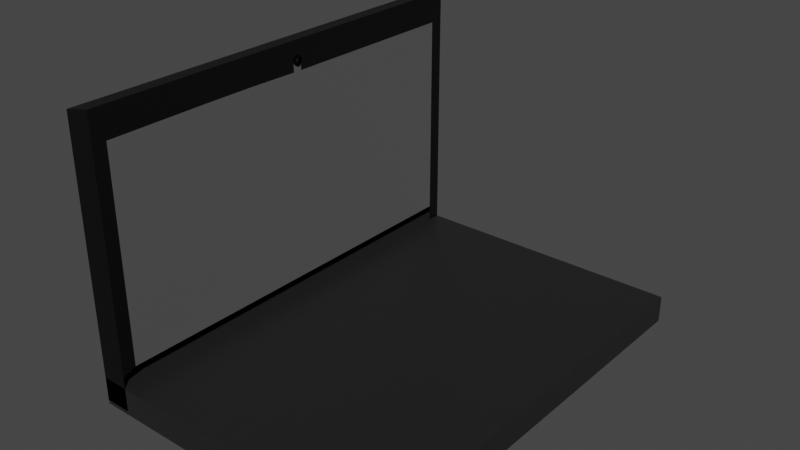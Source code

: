 # Source: blend.blend  (saved by Blender 3.4.6; exported with 4.5.12 LTS)
import bpy
from mathutils import Matrix  # noqa: F401  (used for matrix-valued properties, if any)

bpy.ops.wm.read_factory_settings(use_empty=True)
scene = bpy.context.scene
scene.name = 'Scene'

# ---- collections
col_collection = bpy.data.collections.new('Collection'); scene.collection.children.link(col_collection)

# ---- materials (node trees are filled in below, after node groups)
mat_material = bpy.data.materials.new('Material')
mat_material.alpha_threshold = 0.0
mat_material.use_transparent_shadow = False
mat_material.line_color = (0.0, 0.0, 0.0, 1.0)
mat_material_005 = bpy.data.materials.new('Material.005')
mat_material_005.use_transparent_shadow = False
mat_material_006 = bpy.data.materials.new('Material.006')
mat_material_006.use_transparent_shadow = False
mat_material_002 = bpy.data.materials.new('Material.002')
mat_material_002.use_transparent_shadow = False
mat_material_003 = bpy.data.materials.new('Material.003')
mat_material_003.use_transparent_shadow = False

# ---- material node trees
mat_material.use_nodes = True; mat_material.node_tree.nodes.clear()
_N = mat_material.node_tree.nodes; _L = mat_material.node_tree.links
n0 = _N.new('ShaderNodeOutputMaterial'); n0.name = 'Material Output'; n0.location = (300, 300)
n1 = _N.new('ShaderNodeBsdfPrincipled'); n1.name = 'Principled BSDF'; n1.location = (10, 300)
n1.distribution = 'GGX'
n1.subsurface_method = 'RANDOM_WALK_SKIN'
n1.inputs[0].default_value = (0.01599, 0.01599, 0.01599, 1.0)
n1.inputs[2].default_value = 0.4
n1.inputs[3].default_value = 1.45
n1.inputs[27].default_value = (0.0, 0.0, 0.0, 1.0)
n1.inputs[28].default_value = 1.0
_L.new(n1.outputs[0], n0.inputs[0])
n0.is_active_output = True
mat_material_005.use_nodes = True; mat_material_005.node_tree.nodes.clear()
_N = mat_material_005.node_tree.nodes; _L = mat_material_005.node_tree.links
n0 = _N.new('ShaderNodeBsdfPrincipled'); n0.name = 'Principled BSDF'; n0.location = (10, 300)
n0.distribution = 'GGX'
n0.subsurface_method = 'RANDOM_WALK_SKIN'
n0.inputs[0].default_value = (0.0, 0.0, 0.0, 1.0)
n0.inputs[3].default_value = 1.45
n0.inputs[27].default_value = (0.0, 0.0, 0.0, 1.0)
n0.inputs[28].default_value = 1.0
n1 = _N.new('ShaderNodeOutputMaterial'); n1.name = 'Material Output'; n1.location = (300, 300)
_L.new(n0.outputs[0], n1.inputs[0])
n1.is_active_output = True
mat_material_006.use_nodes = True; mat_material_006.node_tree.nodes.clear()
_N = mat_material_006.node_tree.nodes; _L = mat_material_006.node_tree.links
n0 = _N.new('ShaderNodeBsdfPrincipled'); n0.name = 'Principled BSDF'; n0.location = (10, 300)
n0.distribution = 'GGX'
n0.subsurface_method = 'RANDOM_WALK_SKIN'
n0.inputs[0].default_value = (0.0985, 0.0985, 0.0985, 1.0)
n0.inputs[3].default_value = 1.45
n0.inputs[27].default_value = (0.0, 0.0, 0.0, 1.0)
n0.inputs[28].default_value = 1.0
n1 = _N.new('ShaderNodeOutputMaterial'); n1.name = 'Material Output'; n1.location = (300, 300)
_L.new(n0.outputs[0], n1.inputs[0])
n1.is_active_output = True
mat_material_002.use_nodes = True; mat_material_002.node_tree.nodes.clear()
_N = mat_material_002.node_tree.nodes; _L = mat_material_002.node_tree.links
n0 = _N.new('ShaderNodeBsdfPrincipled'); n0.name = 'Principled BSDF'; n0.location = (10, 300)
n0.distribution = 'GGX'
n0.subsurface_method = 'RANDOM_WALK_SKIN'
n0.inputs[0].default_value = (0.04203, 0.04203, 0.04203, 1.0)
n0.inputs[1].default_value = 0.8504
n0.inputs[2].default_value = 0.0
n0.inputs[3].default_value = 1.45
n0.inputs[13].default_value = 1.0
n0.inputs[18].default_value = 0.04724
n0.inputs[27].default_value = (0.0, 0.0, 0.0, 1.0)
n0.inputs[28].default_value = 1.0
n1 = _N.new('ShaderNodeOutputMaterial'); n1.name = 'Material Output'; n1.location = (300, 300)
_L.new(n0.outputs[0], n1.inputs[0])
n1.is_active_output = True
mat_material_003.use_nodes = True; mat_material_003.node_tree.nodes.clear()
_N = mat_material_003.node_tree.nodes; _L = mat_material_003.node_tree.links
n0 = _N.new('ShaderNodeBsdfPrincipled'); n0.name = 'Principled BSDF'; n0.location = (10, 300)
n0.distribution = 'GGX'
n0.subsurface_method = 'RANDOM_WALK_SKIN'
n0.inputs[0].default_value = (0.0, 0.0, 0.0, 1.0)
n0.inputs[1].default_value = 1.0
n0.inputs[2].default_value = 0.0
n0.inputs[3].default_value = 1.45
n0.inputs[13].default_value = 1.0
n0.inputs[27].default_value = (0.0, 0.0, 0.0, 1.0)
n0.inputs[28].default_value = 1.0
n1 = _N.new('ShaderNodeOutputMaterial'); n1.name = 'Material Output'; n1.location = (300, 300)
_L.new(n0.outputs[0], n1.inputs[0])
n1.is_active_output = True

# ---- world
world_world = bpy.data.worlds.new('World'); scene.world = world_world
world_world.use_nodes = True; world_world.node_tree.nodes.clear()
_N = world_world.node_tree.nodes; _L = world_world.node_tree.links
n0 = _N.new('ShaderNodeOutputWorld'); n0.name = 'World Output'; n0.location = (300, 300)
n1 = _N.new('ShaderNodeBackground'); n1.name = 'Background'; n1.location = (10, 300)
n1.inputs[0].default_value = (0.05088, 0.05088, 0.05088, 1.0)
_L.new(n1.outputs[0], n0.inputs[0])
n0.is_active_output = True
world_world.color = (0.05088, 0.05088, 0.05088)
world_world.use_sun_shadow = False
world_world.sun_shadow_jitter_overblur = 0.0

# ---- meshes
me_cube = bpy.data.meshes.new('Cube')
me_cube.from_pydata([(1.0, 1.0, 1.0), (1.0, 1.0, -1.0), (1.0, -1.0, 1.0), (1.0, -1.0, -1.0), (-1.0, 1.0, 1.0), (-1.0, 1.0, -1.0), (-1.0, -1.0, 1.0), (-1.0, -1.0, -1.0)], [], [(0, 4, 6, 2), (3, 2, 6, 7), (7, 6, 4, 5), (5, 1, 3, 7), (1, 0, 2, 3), (5, 4, 0, 1)])
_uv = me_cube.uv_layers.new(name='UVMap')
_uv.uv.foreach_set('vector', [0.625, 0.5, 0.875, 0.5, 0.875, 0.75, 0.625, 0.75, 0.375, 0.75, 0.625, 0.75, 0.625, 1.0, 0.375, 1.0, 0.375, 0.0, 0.625, 0.0, 0.625, 0.25, 0.375, 0.25, 0.125, 0.5, 0.375, 0.5, 0.375, 0.75, 0.125, 0.75, 0.375, 0.5, 0.625, 0.5, 0.625, 0.75, 0.375, 0.75, 0.375, 0.25, 0.625, 0.25, 0.625, 0.5, 0.375, 0.5])
me_cube.materials.append(mat_material)
me_cube.use_mirror_vertex_groups = False
me_cube.update()
me_cube_001 = bpy.data.meshes.new('Cube.001')
me_cube_001.from_pydata([(-0.9006, 0.05555, 0.6545), (0.9369, 0.9369, 1.0), (1.0, 1.0, -1.0), (-0.8937, 0.05512, 0.6545), (0.9369, -0.9369, 1.0), (1.0, -1.0, -1.0), (-0.8268, 0.9369, 1.0), (-0.8871, 0.05385, 0.6545), (-1.0, 1.0, -1.0), (-0.8268, -0.9369, 1.0), (-0.881, 0.0518, 0.6545), (-1.0, -1.0, -1.0), (-0.8757, 0.04903, 0.6545), (1.0, -1.0, 1.0), (-1.045, -1.0, 1.0), (1.0, 1.0, 1.0), (-0.8713, 0.04565, 0.6545), (-1.045, 1.0, 1.0), (-0.868, 0.0418, 0.6545), (0.7478, 1.0, -1.0), (0.7421, -1.0, 1.0), (-0.866, 0.03763, 0.6545), (0.7478, -1.0, -1.0), (0.7421, 1.0, 1.0), (-0.8653, 0.03328, 0.6545), (0.7063, -0.9369, 1.0), (0.7063, 0.9369, 1.0), (-0.866, 0.02894, 0.6545), (-0.868, 0.02476, 0.6545), (-0.8713, 0.02092, 0.6545), (-0.8757, 0.01754, 0.6545), (-0.881, 0.01477, 0.6545), (-0.8871, 0.01272, 0.6545), (-0.8937, 0.01145, 0.6545), (-0.9006, 0.01102, 0.6545), (-0.9075, 0.01145, 0.6545), (-0.9141, 0.01272, 0.6545), (-0.9202, 0.01477, 0.6545), (-0.9256, 0.01754, 0.6545), (-0.93, 0.02092, 0.6545), (-0.9332, 0.02476, 0.6545), (-0.9353, 0.02894, 0.6545), (-0.9359, 0.03328, 0.6545), (-0.9353, 0.03763, 0.6545), (-0.9332, 0.0418, 0.6545), (-0.93, 0.04565, 0.6545), (-0.9256, 0.04903, 0.6545), (-0.9202, 0.0518, 0.6545), (-0.9141, 0.05385, 0.6545), (-0.9075, 0.05512, 0.6545), (-0.8871, 0.01272, 1.0), (-0.8268, 0.01182, 1.0), (-0.8268, 0.05475, 1.0), (-0.8871, 0.05385, 1.0), (-0.881, 0.01477, 1.0), (-0.881, 0.0518, 1.0), (-0.8757, 0.01754, 1.0), (-0.8757, 0.04903, 1.0), (-0.8713, 0.02092, 1.0), (-0.8713, 0.04565, 1.0), (-0.8653, 0.03328, 1.0), (-0.866, 0.02894, 1.0), (-0.866, 0.03763, 1.0), (-0.868, 0.02476, 1.0), (-0.868, 0.0418, 1.0), (-0.9359, 0.03328, 1.0), (-0.9353, 0.02894, 1.0), (-0.9353, 0.03763, 1.0), (-0.9332, 0.0418, 1.0), (-0.93, 0.02092, 1.0), (-0.9202, 0.01477, 1.0), (-0.9256, 0.04903, 1.0), (-0.9256, 0.01754, 1.0), (-0.93, 0.04565, 1.0), (-0.9332, 0.02476, 1.0), (-0.9141, 0.01272, 1.0), (-0.9202, 0.0518, 1.0), (-0.9075, 0.01145, 1.0), (-0.9075, 0.05512, 1.0), (-0.9141, 0.05385, 1.0), (-0.9006, 0.05555, 1.0), (-0.9006, 0.01102, 1.0), (-0.8937, 0.01145, 1.0), (-0.8937, 0.05512, 1.0), (-0.8325, -0.4626, 1.0), (-0.8325, -0.2254, 1.0)], [], [(51, 85, 84, 9, 25, 26, 6, 52, 53, 55, 57, 59, 64, 62, 60, 61, 63, 58, 56, 54, 50), (22, 20, 14, 11), (11, 14, 17, 8), (19, 2, 5, 22), (2, 15, 13, 5), (19, 23, 15, 2), (25, 9, 14, 20), (1, 4, 13, 15), (52, 6, 17, 14, 9, 84, 85, 51, 82, 81, 77, 75, 70, 72, 69, 74, 66, 65, 67, 68, 73, 71, 76, 79, 78, 80, 83), (26, 1, 15, 23), (6, 26, 23, 17), (8, 17, 23, 19), (8, 19, 22, 11), (5, 13, 20, 22), (80, 0, 3, 83), (83, 3, 7, 53, 52), (53, 7, 10, 55), (55, 10, 12, 57), (57, 12, 16, 59), (16, 18, 64, 59), (18, 21, 62, 64), (21, 24, 60, 62), (24, 27, 61, 60), (27, 28, 63, 61), (28, 29, 58, 63), (29, 30, 56, 58), (30, 31, 54, 56), (31, 32, 50, 54), (32, 33, 82, 51, 50), (33, 34, 81, 82), (34, 35, 77, 81), (35, 36, 75, 77), (36, 37, 70, 75), (37, 38, 72, 70), (38, 39, 69, 72), (69, 39, 40, 74), (74, 40, 41, 66), (66, 41, 42, 65), (65, 42, 43, 67), (67, 43, 44, 68), (68, 44, 45, 73), (73, 45, 46, 71), (71, 46, 47, 76), (76, 47, 48, 79), (79, 48, 49, 78), (78, 49, 0, 80), (21, 18, 16, 12, 10, 7, 3, 0, 49, 48, 47, 46, 45, 44, 43, 42, 41, 40, 39, 38, 37, 36, 35, 34, 33, 32, 31, 30, 29, 28, 27, 24)])
me_cube_001.polygons.foreach_set('material_index', [1, 0, 0, 0, 0, 0, 0, 0, 0, 0, 0, 0, 0, 0, 1, 1, 1, 1, 1, 1, 1, 1, 1, 1, 1, 1, 1, 1, 1, 1, 1, 1, 1, 1, 1, 1, 1, 1, 1, 1, 1, 1, 1, 1, 1, 1, 1])
_uv = me_cube_001.uv_layers.new(name='UVMap')
_uv.uv.foreach_set('vector', [0.8671, 0.6235, 0.8671, 0.6532, 0.8671, 0.6828, 0.8671, 0.7421, 0.6624, 0.7421, 0.6624, 0.5079, 0.8671, 0.5079, 0.8671, 0.6182, 0.8665, 0.6183, 0.8657, 0.6185, 0.865, 0.6189, 0.8645, 0.6193, 0.8641, 0.6198, 0.8638, 0.6203, 0.8637, 0.6208, 0.8638, 0.6214, 0.8641, 0.6219, 0.8645, 0.6224, 0.865, 0.6228, 0.8657, 0.6232, 0.8665, 0.6234, 0.375, 0.7815, 0.625, 0.7815, 0.625, 1.0, 0.375, 1.0, 0.375, 0.0, 0.625, 0.0, 0.625, 0.25, 0.375, 0.25, 0.3435, 0.5, 0.375, 0.5, 0.375, 0.75, 0.3435, 0.75, 0.375, 0.5, 0.625, 0.5, 0.625, 0.75, 0.375, 0.75, 0.375, 0.4685, 0.625, 0.4685, 0.625, 0.5, 0.375, 0.5, 0.6624, 0.7421, 0.8671, 0.7421, 0.875, 0.75, 0.6565, 0.75, 0.6329, 0.5079, 0.6329, 0.7421, 0.625, 0.75, 0.625, 0.5, 0.8671, 0.6182, 0.8671, 0.5079, 0.875, 0.5, 0.875, 0.75, 0.8671, 0.7421, 0.8671, 0.6828, 0.8671, 0.6532, 0.8671, 0.6235, 0.8672, 0.6236, 0.8676, 0.6236, 0.8679, 0.6236, 0.8683, 0.6234, 0.8686, 0.6232, 0.8689, 0.6228, 0.8691, 0.6224, 0.8692, 0.6219, 0.8694, 0.6214, 0.8694, 0.6208, 0.8694, 0.6203, 0.8692, 0.6198, 0.8691, 0.6193, 0.8689, 0.6189, 0.8686, 0.6185, 0.8683, 0.6183, 0.8679, 0.6181, 0.8676, 0.6181, 0.8672, 0.6181, 0.6624, 0.5079, 0.6329, 0.5079, 0.625, 0.5, 0.6565, 0.5, 0.8671, 0.5079, 0.6624, 0.5079, 0.6565, 0.5, 0.875, 0.5, 0.375, 0.25, 0.625, 0.25, 0.625, 0.4685, 0.375, 0.4685, 0.125, 0.5, 0.3435, 0.5, 0.3435, 0.75, 0.125, 0.75, 0.375, 0.75, 0.625, 0.75, 0.625, 0.7815, 0.375, 0.7815, 1.0, 0.8158, 1.0, 0.5, 0.9688, 0.5, 0.9688, 0.8158, 0.9688, 0.8158, 0.9688, 0.5, 0.9375, 0.5, 0.9375, 0.8158, 0.9596, 0.8158, 0.9375, 0.8158, 0.9375, 0.5, 0.9062, 0.5, 0.9062, 0.8158, 0.9062, 0.8158, 0.9062, 0.5, 0.875, 0.5, 0.875, 0.8158, 0.875, 0.8158, 0.875, 0.5, 0.8438, 0.5, 0.8438, 0.8158, 0.8438, 0.5, 0.8125, 0.5, 0.8125, 0.8158, 0.8438, 0.8158, 0.8125, 0.5, 0.7812, 0.5, 0.7812, 0.8158, 0.8125, 0.8158, 0.7812, 0.5, 0.75, 0.5, 0.75, 0.8158, 0.7812, 0.8158, 0.75, 0.5, 0.7188, 0.5, 0.7188, 0.8158, 0.75, 0.8158, 0.7188, 0.5, 0.6875, 0.5, 0.6875, 0.8158, 0.7188, 0.8158, 0.6875, 0.5, 0.6562, 0.5, 0.6562, 0.8158, 0.6875, 0.8158, 0.6562, 0.5, 0.625, 0.5, 0.625, 0.8158, 0.6562, 0.8158, 0.625, 0.5, 0.5938, 0.5, 0.5938, 0.8158, 0.625, 0.8158, 0.5938, 0.5, 0.5625, 0.5, 0.5625, 0.8158, 0.5938, 0.8158, 0.5625, 0.5, 0.5312, 0.5, 0.5312, 0.8158, 0.5404, 0.8158, 0.5625, 0.8158, 0.5312, 0.5, 0.5, 0.5, 0.5, 0.8158, 0.5312, 0.8158, 0.5, 0.5, 0.4688, 0.5, 0.4688, 0.8158, 0.5, 0.8158, 0.4688, 0.5, 0.4375, 0.5, 0.4375, 0.8158, 0.4688, 0.8158, 0.4375, 0.5, 0.4062, 0.5, 0.4062, 0.8158, 0.4375, 0.8158, 0.4062, 0.5, 0.375, 0.5, 0.375, 0.8158, 0.4062, 0.8158, 0.375, 0.5, 0.3438, 0.5, 0.3438, 0.8158, 0.375, 0.8158, 0.3438, 0.8158, 0.3438, 0.5, 0.3125, 0.5, 0.3125, 0.8158, 0.3125, 0.8158, 0.3125, 0.5, 0.2812, 0.5, 0.2812, 0.8158, 0.2812, 0.8158, 0.2812, 0.5, 0.25, 0.5, 0.25, 0.8158, 0.25, 0.8158, 0.25, 0.5, 0.2188, 0.5, 0.2188, 0.8158, 0.2188, 0.8158, 0.2188, 0.5, 0.1875, 0.5, 0.1875, 0.8158, 0.1875, 0.8158, 0.1875, 0.5, 0.1562, 0.5, 0.1562, 0.8158, 0.1562, 0.8158, 0.1562, 0.5, 0.125, 0.5, 0.125, 0.8158, 0.125, 0.8158, 0.125, 0.5, 0.09375, 0.5, 0.09375, 0.8158, 0.09375, 0.8158, 0.09375, 0.5, 0.0625, 0.5, 0.0625, 0.8158, 0.0625, 0.8158, 0.0625, 0.5, 0.03125, 0.5, 0.03125, 0.8158, 0.03125, 0.8158, 0.03125, 0.5, 0.0, 0.5, 0.0, 0.8158, 0.9854, 0.2968, 0.9717, 0.3418, 0.9496, 0.3833, 0.9197, 0.4197, 0.8833, 0.4496, 0.8418, 0.4717, 0.7968, 0.4854, 0.75, 0.49, 0.7032, 0.4854, 0.6582, 0.4717, 0.6167, 0.4496, 0.5803, 0.4197, 0.5504, 0.3833, 0.5283, 0.3418, 0.5146, 0.2968, 0.51, 0.25, 0.5146, 0.2032, 0.5283, 0.1582, 0.5504, 0.1167, 0.5803, 0.08029, 0.6167, 0.05045, 0.6582, 0.02827, 0.7032, 0.01461, 0.75, 0.01, 0.7968, 0.01461, 0.8418, 0.02827, 0.8833, 0.05045, 0.9197, 0.08029, 0.9496, 0.1167, 0.9717, 0.1582, 0.9854, 0.2032, 0.99, 0.25])
me_cube_001.materials.append(mat_material_005)
me_cube_001.materials.append(mat_material_006)
me_cube_001.use_mirror_vertex_groups = False
me_cube_001.update()
me_icosphere = bpy.data.meshes.new('Icosphere')
me_icosphere.from_pydata([(0.0, 0.0, -1.0), (0.7236, -0.5257, -0.4472), (-0.2764, -0.8506, -0.4472), (-0.8944, 0.0, -0.4472), (-0.2764, 0.8506, -0.4472), (0.7236, 0.5257, -0.4472), (0.2764, -0.8506, 0.4472), (-0.7236, -0.5257, 0.4472), (-0.7236, 0.5257, 0.4472), (0.2764, 0.8506, 0.4472), (0.8944, 0.0, 0.4472), (0.0, 0.0, 1.0), (-0.1625, -0.5, -0.8507), (0.4253, -0.309, -0.8507), (0.2629, -0.809, -0.5257), (0.8506, 0.0, -0.5257), (0.4253, 0.309, -0.8507), (-0.5257, 0.0, -0.8507), (-0.6882, -0.5, -0.5257), (-0.1625, 0.5, -0.8507), (-0.6882, 0.5, -0.5257), (0.2629, 0.809, -0.5257), (0.9511, -0.309, 0.0), (0.9511, 0.309, 0.0), (0.0, -1.0, 0.0), (0.5878, -0.809, 0.0), (-0.9511, -0.309, 0.0), (-0.5878, -0.809, 0.0), (-0.5878, 0.809, 0.0), (-0.9511, 0.309, 0.0), (0.5878, 0.809, 0.0), (0.0, 1.0, 0.0), (0.6882, -0.5, 0.5257), (-0.2629, -0.809, 0.5257), (-0.8506, 0.0, 0.5257), (-0.2629, 0.809, 0.5257), (0.6882, 0.5, 0.5257), (0.1625, -0.5, 0.8507), (0.5257, 0.0, 0.8507), (-0.4253, -0.309, 0.8507), (-0.4253, 0.309, 0.8507), (0.1625, 0.5, 0.8507)], [], [(0, 13, 12), (1, 13, 15), (0, 12, 17), (0, 17, 19), (0, 19, 16), (1, 15, 22), (2, 14, 24), (3, 18, 26), (4, 20, 28), (5, 21, 30), (1, 22, 25), (2, 24, 27), (3, 26, 29), (4, 28, 31), (5, 30, 23), (6, 32, 37), (7, 33, 39), (8, 34, 40), (9, 35, 41), (10, 36, 38), (38, 41, 11), (38, 36, 41), (36, 9, 41), (41, 40, 11), (41, 35, 40), (35, 8, 40), (40, 39, 11), (40, 34, 39), (34, 7, 39), (39, 37, 11), (39, 33, 37), (33, 6, 37), (37, 38, 11), (37, 32, 38), (32, 10, 38), (23, 36, 10), (23, 30, 36), (30, 9, 36), (31, 35, 9), (31, 28, 35), (28, 8, 35), (29, 34, 8), (29, 26, 34), (26, 7, 34), (27, 33, 7), (27, 24, 33), (24, 6, 33), (25, 32, 6), (25, 22, 32), (22, 10, 32), (30, 31, 9), (30, 21, 31), (21, 4, 31), (28, 29, 8), (28, 20, 29), (20, 3, 29), (26, 27, 7), (26, 18, 27), (18, 2, 27), (24, 25, 6), (24, 14, 25), (14, 1, 25), (22, 23, 10), (22, 15, 23), (15, 5, 23), (16, 21, 5), (16, 19, 21), (19, 4, 21), (19, 20, 4), (19, 17, 20), (17, 3, 20), (17, 18, 3), (17, 12, 18), (12, 2, 18), (15, 16, 5), (15, 13, 16), (13, 0, 16), (12, 14, 2), (12, 13, 14), (13, 1, 14)])
me_icosphere.polygons.foreach_set('use_smooth', [True] * 80)
_uv = me_icosphere.uv_layers.new(name='UVMap')
_uv.uv.foreach_set('vector', [0.1818, 0.0, 0.2273, 0.07873, 0.1364, 0.07873, 0.2727, 0.1575, 0.3182, 0.07873, 0.3636, 0.1575, 0.9091, 0.0, 0.9545, 0.07873, 0.8636, 0.07873, 0.7273, 0.0, 0.7727, 0.07873, 0.6818, 0.07873, 0.5455, 0.0, 0.5909, 0.07873, 0.5, 0.07873, 0.2727, 0.1575, 0.3636, 0.1575, 0.3182, 0.2362, 0.09091, 0.1575, 0.1818, 0.1575, 0.1364, 0.2362, 0.8182, 0.1575, 0.9091, 0.1575, 0.8636, 0.2362, 0.6364, 0.1575, 0.7273, 0.1575, 0.6818, 0.2362, 0.4545, 0.1575, 0.5455, 0.1575, 0.5, 0.2362, 0.2727, 0.1575, 0.3182, 0.2362, 0.2273, 0.2362, 0.09091, 0.1575, 0.1364, 0.2362, 0.04546, 0.2362, 0.8182, 0.1575, 0.8636, 0.2362, 0.7727, 0.2362, 0.6364, 0.1575, 0.6818, 0.2362, 0.5909, 0.2362, 0.4545, 0.1575, 0.5, 0.2362, 0.4091, 0.2362, 0.1818, 0.3149, 0.2727, 0.3149, 0.2273, 0.3937, 0.0, 0.3149, 0.09091, 0.3149, 0.04546, 0.3937, 0.7273, 0.3149, 0.8182, 0.3149, 0.7727, 0.3937, 0.5455, 0.3149, 0.6364, 0.3149, 0.5909, 0.3937, 0.3636, 0.3149, 0.4545, 0.3149, 0.4091, 0.3937, 0.4091, 0.3937, 0.5, 0.3937, 0.4545, 0.4724, 0.4091, 0.3937, 0.4545, 0.3149, 0.5, 0.3937, 0.4545, 0.3149, 0.5455, 0.3149, 0.5, 0.3937, 0.5909, 0.3937, 0.6818, 0.3937, 0.6364, 0.4724, 0.5909, 0.3937, 0.6364, 0.3149, 0.6818, 0.3937, 0.6364, 0.3149, 0.7273, 0.3149, 0.6818, 0.3937, 0.7727, 0.3937, 0.8636, 0.3937, 0.8182, 0.4724, 0.7727, 0.3937, 0.8182, 0.3149, 0.8636, 0.3937, 0.8182, 0.3149, 0.9091, 0.3149, 0.8636, 0.3937, 0.04546, 0.3937, 0.1364, 0.3937, 0.09091, 0.4724, 0.04546, 0.3937, 0.09091, 0.3149, 0.1364, 0.3937, 0.09091, 0.3149, 0.1818, 0.3149, 0.1364, 0.3937, 0.2273, 0.3937, 0.3182, 0.3937, 0.2727, 0.4724, 0.2273, 0.3937, 0.2727, 0.3149, 0.3182, 0.3937, 0.2727, 0.3149, 0.3636, 0.3149, 0.3182, 0.3937, 0.4091, 0.2362, 0.4545, 0.3149, 0.3636, 0.3149, 0.4091, 0.2362, 0.5, 0.2362, 0.4545, 0.3149, 0.5, 0.2362, 0.5455, 0.3149, 0.4545, 0.3149, 0.5909, 0.2362, 0.6364, 0.3149, 0.5455, 0.3149, 0.5909, 0.2362, 0.6818, 0.2362, 0.6364, 0.3149, 0.6818, 0.2362, 0.7273, 0.3149, 0.6364, 0.3149, 0.7727, 0.2362, 0.8182, 0.3149, 0.7273, 0.3149, 0.7727, 0.2362, 0.8636, 0.2362, 0.8182, 0.3149, 0.8636, 0.2362, 0.9091, 0.3149, 0.8182, 0.3149, 0.04546, 0.2362, 0.09091, 0.3149, 0.0, 0.3149, 0.04546, 0.2362, 0.1364, 0.2362, 0.09091, 0.3149, 0.1364, 0.2362, 0.1818, 0.3149, 0.09091, 0.3149, 0.2273, 0.2362, 0.2727, 0.3149, 0.1818, 0.3149, 0.2273, 0.2362, 0.3182, 0.2362, 0.2727, 0.3149, 0.3182, 0.2362, 0.3636, 0.3149, 0.2727, 0.3149, 0.5, 0.2362, 0.5909, 0.2362, 0.5455, 0.3149, 0.5, 0.2362, 0.5455, 0.1575, 0.5909, 0.2362, 0.5455, 0.1575, 0.6364, 0.1575, 0.5909, 0.2362, 0.6818, 0.2362, 0.7727, 0.2362, 0.7273, 0.3149, 0.6818, 0.2362, 0.7273, 0.1575, 0.7727, 0.2362, 0.7273, 0.1575, 0.8182, 0.1575, 0.7727, 0.2362, 0.8636, 0.2362, 0.9545, 0.2362, 0.9091, 0.3149, 0.8636, 0.2362, 0.9091, 0.1575, 0.9545, 0.2362, 0.9091, 0.1575, 1.0, 0.1575, 0.9545, 0.2362, 0.1364, 0.2362, 0.2273, 0.2362, 0.1818, 0.3149, 0.1364, 0.2362, 0.1818, 0.1575, 0.2273, 0.2362, 0.1818, 0.1575, 0.2727, 0.1575, 0.2273, 0.2362, 0.3182, 0.2362, 0.4091, 0.2362, 0.3636, 0.3149, 0.3182, 0.2362, 0.3636, 0.1575, 0.4091, 0.2362, 0.3636, 0.1575, 0.4545, 0.1575, 0.4091, 0.2362, 0.5, 0.07873, 0.5455, 0.1575, 0.4545, 0.1575, 0.5, 0.07873, 0.5909, 0.07873, 0.5455, 0.1575, 0.5909, 0.07873, 0.6364, 0.1575, 0.5455, 0.1575, 0.6818, 0.07873, 0.7273, 0.1575, 0.6364, 0.1575, 0.6818, 0.07873, 0.7727, 0.07873, 0.7273, 0.1575, 0.7727, 0.07873, 0.8182, 0.1575, 0.7273, 0.1575, 0.8636, 0.07873, 0.9091, 0.1575, 0.8182, 0.1575, 0.8636, 0.07873, 0.9545, 0.07873, 0.9091, 0.1575, 0.9545, 0.07873, 1.0, 0.1575, 0.9091, 0.1575, 0.3636, 0.1575, 0.4091, 0.07873, 0.4545, 0.1575, 0.3636, 0.1575, 0.3182, 0.07873, 0.4091, 0.07873, 0.3182, 0.07873, 0.3636, 0.0, 0.4091, 0.07873, 0.1364, 0.07873, 0.1818, 0.1575, 0.09091, 0.1575, 0.1364, 0.07873, 0.2273, 0.07873, 0.1818, 0.1575, 0.2273, 0.07873, 0.2727, 0.1575, 0.1818, 0.1575])
me_icosphere.materials.append(mat_material_002)
me_icosphere.update()
me_cylinder_002 = bpy.data.meshes.new('Cylinder.002')
me_cylinder_002.from_pydata([(0.0, 1.0, -1.0), (0.0, 1.0, 1.0), (0.1951, 0.9808, -1.0), (0.1951, 0.9808, 1.0), (0.3827, 0.9239, -1.0), (0.3827, 0.9239, 1.0), (0.5556, 0.8315, -1.0), (0.5556, 0.8315, 1.0), (0.7071, 0.7071, -1.0), (0.7071, 0.7071, 1.0), (0.8315, 0.5556, -1.0), (0.8315, 0.5556, 1.0), (0.9239, 0.3827, -1.0), (0.9239, 0.3827, 1.0), (0.9808, 0.1951, -1.0), (0.9808, 0.1951, 1.0), (1.0, -4.371e-08, -1.0), (1.0, -4.371e-08, 1.0), (0.9808, -0.1951, -1.0), (0.9808, -0.1951, 1.0), (0.9239, -0.3827, -1.0), (0.9239, -0.3827, 1.0), (0.8315, -0.5556, -1.0), (0.8315, -0.5556, 1.0), (0.7071, -0.7071, -1.0), (0.7071, -0.7071, 1.0), (0.5556, -0.8315, -1.0), (0.5556, -0.8315, 1.0), (0.3827, -0.9239, -1.0), (0.3827, -0.9239, 1.0), (0.1951, -0.9808, -1.0), (0.1951, -0.9808, 1.0), (-8.742e-08, -1.0, -1.0), (-8.742e-08, -1.0, 1.0), (-0.1951, -0.9808, -1.0), (-0.1951, -0.9808, 1.0), (-0.3827, -0.9239, -1.0), (-0.3827, -0.9239, 1.0), (-0.5556, -0.8315, -1.0), (-0.5556, -0.8315, 1.0), (-0.7071, -0.7071, -1.0), (-0.7071, -0.7071, 1.0), (-0.8315, -0.5556, -1.0), (-0.8315, -0.5556, 1.0), (-0.9239, -0.3827, -1.0), (-0.9239, -0.3827, 1.0), (-0.9808, -0.1951, -1.0), (-0.9808, -0.1951, 1.0), (-1.0, 1.192e-08, -1.0), (-1.0, 1.192e-08, 1.0), (-0.9808, 0.1951, -1.0), (-0.9808, 0.1951, 1.0), (-0.9239, 0.3827, -1.0), (-0.9239, 0.3827, 1.0), (-0.8315, 0.5556, -1.0), (-0.8315, 0.5556, 1.0), (-0.7071, 0.7071, -1.0), (-0.7071, 0.7071, 1.0), (-0.5556, 0.8315, -1.0), (-0.5556, 0.8315, 1.0), (-0.3827, 0.9239, -1.0), (-0.3827, 0.9239, 1.0), (-0.1951, 0.9808, -1.0), (-0.1951, 0.9808, 1.0), (-0.4157, 0.6221, 1.0), (-0.2863, 0.6913, 1.0), (-0.146, 0.7339, 1.0), (-0.7339, -0.146, 1.0), (-0.6221, -0.4157, 1.0), (-0.6913, -0.2863, 1.0), (0.146, -0.7339, 1.0), (0.4157, -0.6221, 1.0), (0.2863, -0.6913, 1.0), (0.6221, 0.4157, 1.0), (0.7339, 0.146, 1.0), (0.6913, 0.2863, 1.0), (-0.7482, 8.923e-09, 1.0), (-0.7339, 0.146, 1.0), (-0.6221, 0.4157, 1.0), (-0.6913, 0.2863, 1.0), (-0.5291, 0.5291, 1.0), (-0.4157, -0.6221, 1.0), (0.0, 0.7482, 1.0), (0.2863, 0.6913, 1.0), (0.146, 0.7339, 1.0), (-0.5291, -0.5291, 1.0), (-0.2863, -0.6913, 1.0), (-0.146, -0.7339, 1.0), (-6.541e-08, -0.7482, 1.0), (0.4157, 0.6221, 1.0), (0.6221, -0.4157, 1.0), (0.5291, 0.5291, 1.0), (0.7339, -0.146, 1.0), (0.7482, -3.271e-08, 1.0), (0.6913, -0.2863, 1.0), (0.5291, -0.5291, 1.0), (0.2863, 0.6913, -1.0), (0.5291, 0.5291, -1.0), (0.4157, 0.6221, -1.0), (0.5291, -0.5291, -1.0), (0.6221, -0.4157, -1.0), (0.6913, -0.2863, -1.0), (-0.5291, -0.5291, -1.0), (-0.4157, -0.6221, -1.0), (-0.2863, -0.6913, -1.0), (-0.6913, 0.2863, -1.0), (-0.5291, 0.5291, -1.0), (-0.6221, 0.4157, -1.0), (0.0, 0.7482, -1.0), (0.146, 0.7339, -1.0), (0.2863, -0.6913, -1.0), (0.4157, -0.6221, -1.0), (0.6913, 0.2863, -1.0), (0.6221, 0.4157, -1.0), (0.7482, -3.271e-08, -1.0), (0.7339, -0.146, -1.0), (0.7339, 0.146, -1.0), (-0.7482, 8.923e-09, -1.0), (-0.7339, -0.146, -1.0), (-0.7339, 0.146, -1.0), (-0.6913, -0.2863, -1.0), (-0.6221, -0.4157, -1.0), (-0.2863, 0.6913, -1.0), (0.146, -0.7339, -1.0), (-6.541e-08, -0.7482, -1.0), (-0.146, -0.7339, -1.0), (-0.146, 0.7339, -1.0), (-0.4157, 0.6221, -1.0)], [], [(0, 1, 3, 2), (2, 3, 5, 4), (4, 5, 7, 6), (6, 7, 9, 8), (8, 9, 11, 10), (10, 11, 13, 12), (12, 13, 15, 14), (14, 15, 17, 16), (16, 17, 19, 18), (18, 19, 21, 20), (20, 21, 23, 22), (22, 23, 25, 24), (24, 25, 27, 26), (26, 27, 29, 28), (28, 29, 31, 30), (30, 31, 33, 32), (32, 33, 35, 34), (34, 35, 37, 36), (36, 37, 39, 38), (38, 39, 41, 40), (40, 41, 43, 42), (42, 43, 45, 44), (44, 45, 47, 46), (46, 47, 49, 48), (48, 49, 51, 50), (50, 51, 53, 52), (52, 53, 55, 54), (54, 55, 57, 56), (56, 57, 59, 58), (58, 59, 61, 60), (29, 27, 25, 23, 21, 19, 17, 15, 13, 11, 9, 7, 5, 83, 89, 91, 73, 75, 74, 93, 92, 94, 90, 95, 71, 72), (83, 5, 3, 1, 63, 61, 59, 57, 55, 53, 51, 49, 47, 45, 43, 41, 39, 37, 35, 33, 31, 29, 72, 70, 88, 87, 86, 81, 85, 68, 69, 67, 76, 77, 79, 78, 80, 64, 65, 66, 82, 84), (60, 61, 63, 62), (62, 63, 1, 0), (98, 6, 8, 10, 12, 14, 16, 18, 20, 22, 24, 26, 28, 30, 32, 34, 36, 38, 103, 104, 125, 124, 123, 110, 111, 99, 100, 101, 115, 114, 116, 112, 113, 97), (103, 38, 40, 42, 44, 46, 48, 50, 52, 54, 56, 58, 60, 62, 0, 2, 4, 6, 98, 96, 109, 108, 126, 122, 127, 106, 107, 105, 119, 117, 118, 120, 121, 102), (109, 84, 82, 108), (96, 83, 84, 109), (98, 89, 83, 96), (97, 91, 89, 98), (73, 91, 97, 113), (75, 73, 113, 112), (74, 75, 112, 116), (93, 74, 116, 114), (92, 93, 114, 115), (94, 92, 115, 101), (90, 94, 101, 100), (95, 90, 100, 99), (71, 95, 99, 111), (72, 71, 111, 110), (70, 72, 110, 123), (88, 70, 123, 124), (87, 88, 124, 125), (86, 87, 125, 104), (81, 86, 104, 103), (85, 81, 103, 102), (121, 68, 85, 102), (120, 69, 68, 121), (118, 67, 69, 120), (117, 76, 67, 118), (119, 77, 76, 117), (105, 79, 77, 119), (107, 78, 79, 105), (106, 80, 78, 107), (127, 64, 80, 106), (122, 65, 64, 127), (126, 66, 65, 122), (108, 82, 66, 126)])
me_cylinder_002.polygons.foreach_set('use_smooth', [True] * 68)
_uv = me_cylinder_002.uv_layers.new(name='UVMap')
_uv.uv.foreach_set('vector', [1.0, 0.5, 1.0, 1.0, 0.9688, 1.0, 0.9688, 0.5, 0.9688, 0.5, 0.9688, 1.0, 0.9375, 1.0, 0.9375, 0.5, 0.9375, 0.5, 0.9375, 1.0, 0.9062, 1.0, 0.9062, 0.5, 0.9062, 0.5, 0.9062, 1.0, 0.875, 1.0, 0.875, 0.5, 0.875, 0.5, 0.875, 1.0, 0.8438, 1.0, 0.8438, 0.5, 0.8438, 0.5, 0.8438, 1.0, 0.8125, 1.0, 0.8125, 0.5, 0.8125, 0.5, 0.8125, 1.0, 0.7812, 1.0, 0.7812, 0.5, 0.7812, 0.5, 0.7812, 1.0, 0.75, 1.0, 0.75, 0.5, 0.75, 0.5, 0.75, 1.0, 0.7188, 1.0, 0.7188, 0.5, 0.7188, 0.5, 0.7188, 1.0, 0.6875, 1.0, 0.6875, 0.5, 0.6875, 0.5, 0.6875, 1.0, 0.6562, 1.0, 0.6562, 0.5, 0.6562, 0.5, 0.6562, 1.0, 0.625, 1.0, 0.625, 0.5, 0.625, 0.5, 0.625, 1.0, 0.5938, 1.0, 0.5938, 0.5, 0.5938, 0.5, 0.5938, 1.0, 0.5625, 1.0, 0.5625, 0.5, 0.5625, 0.5, 0.5625, 1.0, 0.5312, 1.0, 0.5312, 0.5, 0.5312, 0.5, 0.5312, 1.0, 0.5, 1.0, 0.5, 0.5, 0.5, 0.5, 0.5, 1.0, 0.4688, 1.0, 0.4688, 0.5, 0.4688, 0.5, 0.4688, 1.0, 0.4375, 1.0, 0.4375, 0.5, 0.4375, 0.5, 0.4375, 1.0, 0.4062, 1.0, 0.4062, 0.5, 0.4062, 0.5, 0.4062, 1.0, 0.375, 1.0, 0.375, 0.5, 0.375, 0.5, 0.375, 1.0, 0.3438, 1.0, 0.3438, 0.5, 0.3438, 0.5, 0.3438, 1.0, 0.3125, 1.0, 0.3125, 0.5, 0.3125, 0.5, 0.3125, 1.0, 0.2812, 1.0, 0.2812, 0.5, 0.2812, 0.5, 0.2812, 1.0, 0.25, 1.0, 0.25, 0.5, 0.25, 0.5, 0.25, 1.0, 0.2188, 1.0, 0.2188, 0.5, 0.2188, 0.5, 0.2188, 1.0, 0.1875, 1.0, 0.1875, 0.5, 0.1875, 0.5, 0.1875, 1.0, 0.1562, 1.0, 0.1562, 0.5, 0.1562, 0.5, 0.1562, 1.0, 0.125, 1.0, 0.125, 0.5, 0.125, 0.5, 0.125, 1.0, 0.09375, 1.0, 0.09375, 0.5, 0.09375, 0.5, 0.09375, 1.0, 0.0625, 1.0, 0.0625, 0.5, 0.3418, 0.02827, 0.3833, 0.05045, 0.4197, 0.08029, 0.4496, 0.1167, 0.4717, 0.1582, 0.4854, 0.2032, 0.49, 0.25, 0.4854, 0.2968, 0.4717, 0.3418, 0.4496, 0.3833, 0.4197, 0.4197, 0.3833, 0.4496, 0.3418, 0.4717, 0.3187, 0.4159, 0.3498, 0.3993, 0.377, 0.377, 0.3993, 0.3498, 0.4159, 0.3187, 0.4261, 0.285, 0.4296, 0.25, 0.4261, 0.215, 0.4159, 0.1813, 0.3993, 0.1502, 0.377, 0.123, 0.3498, 0.1007, 0.3187, 0.08409, 0.3187, 0.4159, 0.3418, 0.4717, 0.2968, 0.4854, 0.25, 0.49, 0.2032, 0.4854, 0.1582, 0.4717, 0.1167, 0.4496, 0.08029, 0.4197, 0.05045, 0.3833, 0.02827, 0.3418, 0.01461, 0.2968, 0.01, 0.25, 0.01461, 0.2032, 0.02827, 0.1582, 0.05045, 0.1167, 0.08029, 0.08029, 0.1167, 0.05045, 0.1582, 0.02827, 0.2032, 0.01461, 0.25, 0.01, 0.2968, 0.01461, 0.3418, 0.02827, 0.3187, 0.08409, 0.285, 0.07387, 0.25, 0.07042, 0.215, 0.07387, 0.1813, 0.08409, 0.1502, 0.1007, 0.123, 0.123, 0.1007, 0.1502, 0.08409, 0.1813, 0.07387, 0.215, 0.07042, 0.25, 0.07387, 0.285, 0.08409, 0.3187, 0.1007, 0.3498, 0.123, 0.377, 0.1502, 0.3993, 0.1813, 0.4159, 0.215, 0.4261, 0.25, 0.4296, 0.285, 0.4261, 0.0625, 0.5, 0.0625, 1.0, 0.03125, 1.0, 0.03125, 0.5, 0.03125, 0.5, 0.03125, 1.0, 0.0, 1.0, 0.0, 0.5, 0.8498, 0.3993, 0.8833, 0.4496, 0.9197, 0.4197, 0.9496, 0.3833, 0.9717, 0.3418, 0.9854, 0.2968, 0.99, 0.25, 0.9854, 0.2032, 0.9717, 0.1582, 0.9496, 0.1167, 0.9197, 0.08029, 0.8833, 0.05045, 0.8418, 0.02827, 0.7968, 0.01461, 0.75, 0.01, 0.7032, 0.01461, 0.6582, 0.02827, 0.6167, 0.05045, 0.6502, 0.1007, 0.6813, 0.08409, 0.715, 0.07387, 0.75, 0.07042, 0.785, 0.07387, 0.8187, 0.08409, 0.8498, 0.1007, 0.877, 0.123, 0.8993, 0.1502, 0.9159, 0.1813, 0.9261, 0.215, 0.9296, 0.25, 0.9261, 0.285, 0.9159, 0.3187, 0.8993, 0.3498, 0.877, 0.377, 0.6502, 0.1007, 0.6167, 0.05045, 0.5803, 0.08029, 0.5504, 0.1167, 0.5283, 0.1582, 0.5146, 0.2032, 0.51, 0.25, 0.5146, 0.2968, 0.5283, 0.3418, 0.5504, 0.3833, 0.5803, 0.4197, 0.6167, 0.4496, 0.6582, 0.4717, 0.7032, 0.4854, 0.75, 0.49, 0.7968, 0.4854, 0.8418, 0.4717, 0.8833, 0.4496, 0.8498, 0.3993, 0.8187, 0.4159, 0.785, 0.4261, 0.75, 0.4296, 0.715, 0.4261, 0.6813, 0.4159, 0.6502, 0.3993, 0.623, 0.377, 0.6007, 0.3498, 0.5841, 0.3187, 0.5739, 0.285, 0.5704, 0.25, 0.5739, 0.215, 0.5841, 0.1813, 0.6007, 0.1502, 0.623, 0.123, 0.9688, 0.6544, 0.9688, 0.8456, 1.0, 0.8456, 1.0, 0.6544, 0.9375, 0.6544, 0.9375, 0.8456, 0.9688, 0.8456, 0.9688, 0.6544, 0.9062, 0.6544, 0.9062, 0.8456, 0.9375, 0.8456, 0.9375, 0.6544, 0.875, 0.6544, 0.875, 0.8456, 0.9062, 0.8456, 0.9062, 0.6544, 0.8438, 0.8456, 0.875, 0.8456, 0.875, 0.6544, 0.8438, 0.6544, 0.8125, 0.8456, 0.8438, 0.8456, 0.8438, 0.6544, 0.8125, 0.6544, 0.7812, 0.8456, 0.8125, 0.8456, 0.8125, 0.6544, 0.7812, 0.6544, 0.75, 0.8456, 0.7812, 0.8456, 0.7812, 0.6544, 0.75, 0.6544, 0.7188, 0.8456, 0.75, 0.8456, 0.75, 0.6544, 0.7188, 0.6544, 0.6875, 0.8456, 0.7188, 0.8456, 0.7188, 0.6544, 0.6875, 0.6544, 0.6562, 0.8456, 0.6875, 0.8456, 0.6875, 0.6544, 0.6562, 0.6544, 0.625, 0.8456, 0.6562, 0.8456, 0.6562, 0.6544, 0.625, 0.6544, 0.5938, 0.8456, 0.625, 0.8456, 0.625, 0.6544, 0.5938, 0.6544, 0.5625, 0.8456, 0.5938, 0.8456, 0.5938, 0.6544, 0.5625, 0.6544, 0.5312, 0.8456, 0.5625, 0.8456, 0.5625, 0.6544, 0.5312, 0.6544, 0.5, 0.8456, 0.5312, 0.8456, 0.5312, 0.6544, 0.5, 0.6544, 0.4688, 0.8456, 0.5, 0.8456, 0.5, 0.6544, 0.4688, 0.6544, 0.4375, 0.8456, 0.4688, 0.8456, 0.4688, 0.6544, 0.4375, 0.6544, 0.4062, 0.8456, 0.4375, 0.8456, 0.4375, 0.6544, 0.4062, 0.6544, 0.375, 0.8456, 0.4062, 0.8456, 0.4062, 0.6544, 0.375, 0.6544, 0.3438, 0.6544, 0.3438, 0.8456, 0.375, 0.8456, 0.375, 0.6544, 0.3125, 0.6544, 0.3125, 0.8456, 0.3438, 0.8456, 0.3438, 0.6544, 0.2812, 0.6544, 0.2812, 0.8456, 0.3125, 0.8456, 0.3125, 0.6544, 0.25, 0.6544, 0.25, 0.8456, 0.2812, 0.8456, 0.2812, 0.6544, 0.2188, 0.6544, 0.2188, 0.8456, 0.25, 0.8456, 0.25, 0.6544, 0.1875, 0.6544, 0.1875, 0.8456, 0.2188, 0.8456, 0.2188, 0.6544, 0.1562, 0.6544, 0.1562, 0.8456, 0.1875, 0.8456, 0.1875, 0.6544, 0.125, 0.6544, 0.125, 0.8456, 0.1562, 0.8456, 0.1562, 0.6544, 0.09375, 0.6544, 0.09375, 0.8456, 0.125, 0.8456, 0.125, 0.6544, 0.0625, 0.6544, 0.0625, 0.8456, 0.09375, 0.8456, 0.09375, 0.6544, 0.03125, 0.6544, 0.03125, 0.8456, 0.0625, 0.8456, 0.0625, 0.6544, 0.0, 0.6544, 0.0, 0.8456, 0.03125, 0.8456, 0.03125, 0.6544])
me_cylinder_002.materials.append(mat_material_003)
me_cylinder_002.update()

# ---- objects
ob_cube = bpy.data.objects.new('Cube', me_cube)
ob_cube_001 = bpy.data.objects.new('Cube.001', me_cube_001)
ob_icosphere = bpy.data.objects.new('Icosphere', me_icosphere)
ob_cylinder_001 = bpy.data.objects.new('Cylinder.001', me_cylinder_002)

# ---- transforms, parenting, visibility, modifiers, constraints
ob_cube.location = (0.0, 0.0, 0.0)
ob_cube.scale = (1.541, 2.18, 0.1361)
ob_cube.lock_rotations_4d = False
ob_cube.empty_display_type = 'ARROWS'
ob_cube.lineart.crease_threshold = 0.0
ob_cube_001.location = (-1.408, 0.0, 1.274)
ob_cube_001.rotation_euler = (0.0, 1.571, 0.0)
ob_cube_001.scale = (1.374, 2.18, 0.1361)
ob_cube_001.lock_rotations_4d = False
ob_cube_001.empty_display_type = 'ARROWS'
ob_cube_001.lineart.crease_threshold = 0.0
ob_icosphere.location = (-1.306, 0.07891, 2.512)
ob_icosphere.scale = (0.04044, 0.04044, 0.04044)
ob_cylinder_001.location = (-1.334, 0.07719, 2.513)
ob_cylinder_001.rotation_euler = (-0.0, 1.571, 0.0)
ob_cylinder_001.scale = (-0.05031, -0.05031, -0.0731)

# ---- collection membership
col_collection.objects.link(ob_cube)
col_collection.objects.link(ob_cube_001)
col_collection.objects.link(ob_icosphere)
col_collection.objects.link(ob_cylinder_001)

# ---- scene / render settings (as saved in the file)
scene.frame_start = 1; scene.frame_end = 250; scene.frame_set(1)
scene.render.engine = 'BLENDER_EEVEE_NEXT'
scene.cycles.sampling_pattern = 'TABULATED_SOBOL'
scene.cycles.use_light_tree = False
scene.view_settings.view_transform = 'Filmic'
bpy.context.view_layer.update()

# ---- added for rendering (the .blend has no active camera and no usable light): camera, sun
cam_auto = bpy.data.cameras.new('AutoCamera')
cam_auto.lens = 50.0
cam_auto.sensor_width = 36.0
cam_auto.clip_end = 1000.0
ob_auto_camera = bpy.data.objects.new('AutoCamera', cam_auto)
scene.collection.objects.link(ob_auto_camera)
ob_auto_camera.location = (5.59784, -6.71913, 5.76674)
ob_auto_camera.rotation_euler = (1.09748, -7.21219e-08, 0.694738)
scene.camera = ob_auto_camera
light_auto_sun = bpy.data.lights.new('AutoSun', 'SUN')
light_auto_sun.energy = 3.0
light_auto_sun.angle = 0.0523599
ob_auto_sun = bpy.data.objects.new('AutoSun', light_auto_sun)
scene.collection.objects.link(ob_auto_sun)
ob_auto_sun.rotation_euler = (0.872665, 0.174533, 0.523599)
bpy.context.view_layer.update()
